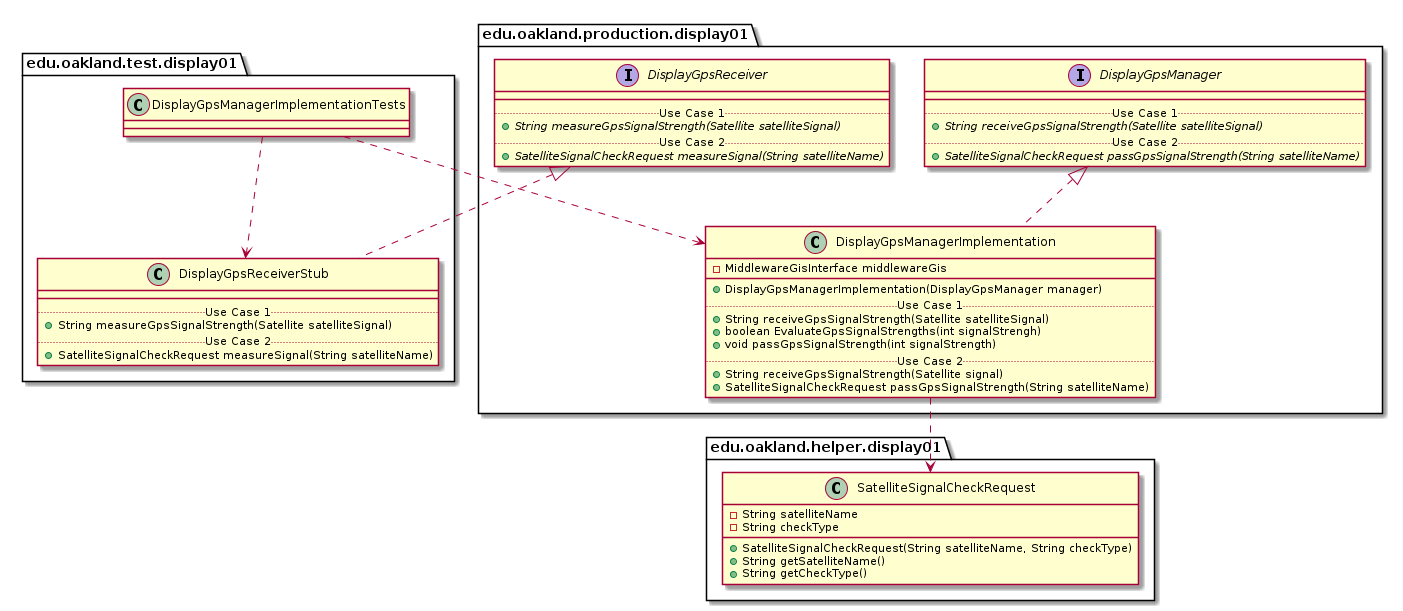

The diagram above was rendered by PlantUML. Its source (embedded in the PNG):
@startuml DisplayGpsManagerImplementationTests_Closure


package edu.oakland.test.display01 {
    class DisplayGpsManagerImplementationTests {

    }
}




package edu.oakland.test.display01 {
    class DisplayGpsReceiverStub {
        __
        .. Use Case 1 ..
        + String measureGpsSignalStrength(Satellite satelliteSignal)
        .. Use Case 2 ..
        + SatelliteSignalCheckRequest measureSignal(String satelliteName)
    }
}




package edu.oakland.production.display01 {
    interface DisplayGpsReceiver {
        __
        .. Use Case 1 ..
        {abstract} + String measureGpsSignalStrength(Satellite satelliteSignal)
        .. Use Case 2 ..
        {abstract} + SatelliteSignalCheckRequest measureSignal(String satelliteName)
    }
}






DisplayGpsReceiverStub .up.|> DisplayGpsReceiver



DisplayGpsManagerImplementationTests ..> DisplayGpsReceiverStub



package edu.oakland.production.display01 {
  class DisplayGpsManagerImplementation {
    - MiddlewareGisInterface middlewareGis
   __
    + DisplayGpsManagerImplementation(DisplayGpsManager manager)
    .. Use Case 1 ..
    + String receiveGpsSignalStrength(Satellite satelliteSignal)
    + boolean EvaluateGpsSignalStrengths(int signalStrengh)
    + void passGpsSignalStrength(int signalStrength)
    .. Use Case 2 ..
    + String receiveGpsSignalStrength(Satellite signal)
    + SatelliteSignalCheckRequest passGpsSignalStrength(String satelliteName)
    }
}




package edu.oakland.production.display01 {
    interface DisplayGpsManager {
        __
        .. Use Case 1 ..
        {abstract} + String receiveGpsSignalStrength(Satellite satelliteSignal)
        .. Use Case 2 ..
        {abstract} + SatelliteSignalCheckRequest passGpsSignalStrength(String satelliteName)
    }
}






DisplayGpsManagerImplementation .up.|> DisplayGpsManager



package edu.oakland.helper.display01 {
    class SatelliteSignalCheckRequest {
        - String satelliteName
        - String checkType
        + SatelliteSignalCheckRequest(String satelliteName, String checkType)
        + String getSatelliteName()
        + String getCheckType()
    }
}






DisplayGpsManagerImplementation ..> SatelliteSignalCheckRequest



DisplayGpsManagerImplementationTests ..> DisplayGpsManagerImplementation



@enduml